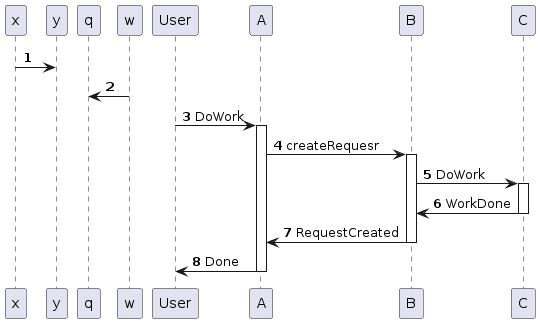

The diagram above was rendered by PlantUML. Its source (embedded in the PNG):
@startuml
autonumber
    participant  x 
    participant  y 
    participant  q 
    participant  w 
    participant  User 
    x->y
    w->q
    participant  A 
    participant  B 
    participant  C 
    User->A:DoWork
    activate A
        A->B:createRequesr
        activate B
            B->C:DoWork
            activate C
                C->B:WorkDone
            deactivate C
            B->A:RequestCreated
        deactivate B
        A->User:Done
    deactivate A
@enduml